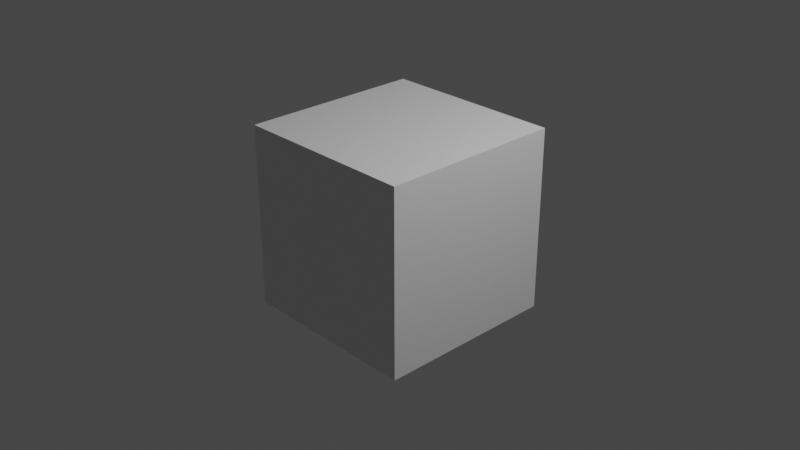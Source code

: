 # Source: opening.blend  (saved by Blender 3.2.14; exported with 4.5.12 LTS)
import bpy
from mathutils import Matrix  # noqa: F401  (used for matrix-valued properties, if any)

bpy.ops.wm.read_factory_settings(use_empty=True)
scene = bpy.context.scene
scene.name = 'Scene'

# ---- collections
col_collection = bpy.data.collections.new('Collection'); scene.collection.children.link(col_collection)

# ---- materials (node trees are filled in below, after node groups)
mat_material = bpy.data.materials.new('Material')
mat_material.alpha_threshold = 0.0
mat_material.use_transparent_shadow = False
mat_material.line_color = (0.0, 0.0, 0.0, 1.0)

# ---- material node trees
mat_material.use_nodes = True; mat_material.node_tree.nodes.clear()
_N = mat_material.node_tree.nodes; _L = mat_material.node_tree.links
n0 = _N.new('ShaderNodeOutputMaterial'); n0.name = 'Material Output'; n0.location = (300, 300)
n1 = _N.new('ShaderNodeBsdfPrincipled'); n1.name = 'Principled BSDF'; n1.location = (10, 300)
n1.distribution = 'GGX'
n1.subsurface_method = 'RANDOM_WALK_SKIN'
n1.inputs[2].default_value = 0.4
n1.inputs[3].default_value = 1.45
n1.inputs[27].default_value = (0.0, 0.0, 0.0, 1.0)
n1.inputs[28].default_value = 1.0
_L.new(n1.outputs[0], n0.inputs[0])
n0.is_active_output = True

# ---- world
world_world = bpy.data.worlds.new('World'); scene.world = world_world
world_world.use_nodes = True; world_world.node_tree.nodes.clear()
_N = world_world.node_tree.nodes; _L = world_world.node_tree.links
n0 = _N.new('ShaderNodeOutputWorld'); n0.name = 'World Output'; n0.location = (300, 300)
n1 = _N.new('ShaderNodeBackground'); n1.name = 'Background'; n1.location = (10, 300)
n1.inputs[0].default_value = (0.05088, 0.05088, 0.05088, 1.0)
_L.new(n1.outputs[0], n0.inputs[0])
n0.is_active_output = True
world_world.color = (0.05088, 0.05088, 0.05088)
world_world.use_sun_shadow = False
world_world.sun_shadow_jitter_overblur = 0.0

# ---- cameras
cam_camera = bpy.data.cameras.new('Camera')
cam_camera.clip_end = 100.0
cam_camera.ortho_scale = 7.314

# ---- lights
light_light = bpy.data.lights.new('Light', 'POINT')
light_light.transmission_factor = 0.0
light_light.energy = 1000.0
light_light.shadow_soft_size = 0.1
light_light.shadow_maximum_resolution = 0.006
light_light.use_absolute_resolution = True

# ---- meshes
me_cube = bpy.data.meshes.new('Cube')
me_cube.from_pydata([(1.0, 1.0, 1.0), (1.0, 1.0, -1.0), (1.0, -1.0, 1.0), (1.0, -1.0, -1.0), (-1.0, 1.0, 1.0), (-1.0, 1.0, -1.0), (-1.0, -1.0, 1.0), (-1.0, -1.0, -1.0)], [], [(0, 4, 6, 2), (3, 2, 6, 7), (7, 6, 4, 5), (5, 1, 3, 7), (1, 0, 2, 3), (5, 4, 0, 1)])
_uv = me_cube.uv_layers.new(name='UVMap')
_uv.uv.foreach_set('vector', [0.625, 0.5, 0.875, 0.5, 0.875, 0.75, 0.625, 0.75, 0.375, 0.75, 0.625, 0.75, 0.625, 1.0, 0.375, 1.0, 0.375, 0.0, 0.625, 0.0, 0.625, 0.25, 0.375, 0.25, 0.125, 0.5, 0.375, 0.5, 0.375, 0.75, 0.125, 0.75, 0.375, 0.5, 0.625, 0.5, 0.625, 0.75, 0.375, 0.75, 0.375, 0.25, 0.625, 0.25, 0.625, 0.5, 0.375, 0.5])
me_cube.materials.append(mat_material)
me_cube.use_mirror_vertex_groups = False
me_cube.update()

# ---- objects
ob_cube = bpy.data.objects.new('Cube', me_cube)
ob_light = bpy.data.objects.new('Light', light_light)
ob_camera = bpy.data.objects.new('Camera', cam_camera)

# ---- transforms, parenting, visibility, modifiers, constraints
ob_cube.location = (0.0, 0.0, 0.0)
ob_cube.lock_rotations_4d = False
ob_cube.empty_display_type = 'ARROWS'
ob_cube.lineart.crease_threshold = 0.0
ob_light.location = (4.076, 1.005, 5.904)
ob_light.rotation_euler = (0.6503, 0.05522, 1.866)
ob_light.lock_rotations_4d = False
ob_light.empty_display_type = 'ARROWS'
ob_light.color = (0.0, 0.0, 0.0, 0.0)
ob_light.lineart.crease_threshold = 0.0
ob_camera.location = (7.359, -6.926, 4.958)
ob_camera.rotation_euler = (1.109, 0.0, 0.8149)
ob_camera.lock_rotations_4d = False
ob_camera.empty_display_type = 'ARROWS'
ob_camera.color = (0.0, 0.0, 0.0, 0.0)
ob_camera.display_type = 'WIRE'
ob_camera.lineart.crease_threshold = 0.0

# ---- collection membership
col_collection.objects.link(ob_cube)
col_collection.objects.link(ob_light)
col_collection.objects.link(ob_camera)

# ---- scene / render settings (as saved in the file)
scene.camera = ob_camera
scene.frame_start = 1; scene.frame_end = 250; scene.frame_set(1)
scene.render.engine = 'BLENDER_EEVEE_NEXT'
scene.cycles.sampling_pattern = 'TABULATED_SOBOL'
scene.cycles.use_light_tree = False
scene.view_settings.view_transform = 'Filmic'
bpy.context.view_layer.update()

